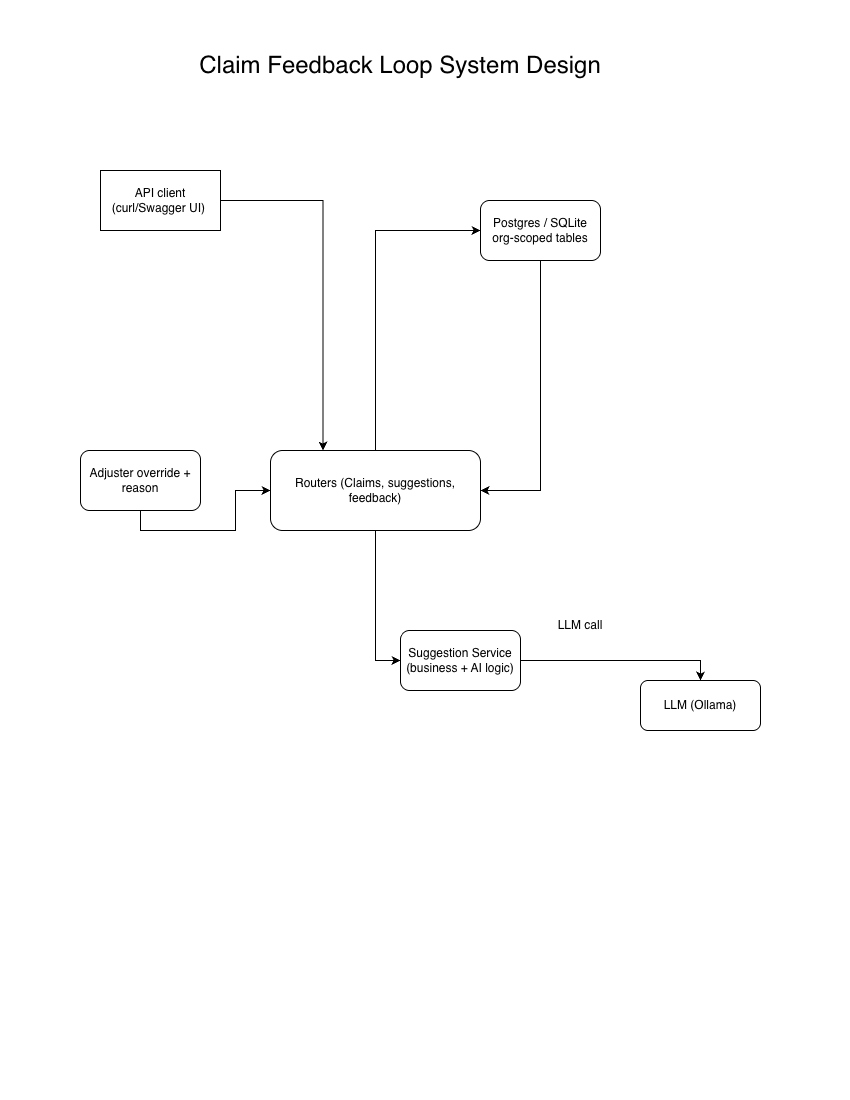

The diagram above was exported from draw.io. Its source (the exported page's mxGraphModel, read from the mxfile embedded in the PNG):
<mxGraphModel dx="1402" dy="1097" grid="1" gridSize="10" guides="1" tooltips="1" connect="1" arrows="1" fold="1" page="1" pageScale="1" pageWidth="850" pageHeight="1100" math="0" shadow="0">
  <root>
    <mxCell id="0" />
    <mxCell id="1" parent="0" />
    <mxCell id="LMBrsl5g6wnE8hLnYfDQ-9" edge="1" parent="1" source="LMBrsl5g6wnE8hLnYfDQ-1" style="edgeStyle=orthogonalEdgeStyle;rounded=0;orthogonalLoop=1;jettySize=auto;html=1;entryX=0;entryY=0.5;entryDx=0;entryDy=0;" target="LMBrsl5g6wnE8hLnYfDQ-5">
      <mxGeometry relative="1" as="geometry" />
    </mxCell>
    <mxCell id="LMBrsl5g6wnE8hLnYfDQ-18" edge="1" parent="1" source="LMBrsl5g6wnE8hLnYfDQ-1" style="edgeStyle=orthogonalEdgeStyle;rounded=0;orthogonalLoop=1;jettySize=auto;html=1;entryX=0;entryY=0.5;entryDx=0;entryDy=0;" target="LMBrsl5g6wnE8hLnYfDQ-7">
      <mxGeometry relative="1" as="geometry">
        <mxPoint x="375" y="160" as="targetPoint" />
      </mxGeometry>
    </mxCell>
    <mxCell id="LMBrsl5g6wnE8hLnYfDQ-1" parent="1" style="rounded=1;whiteSpace=wrap;html=1;" value="Routers (Claims, suggestions, feedback)" vertex="1">
      <mxGeometry height="80" width="210" x="270" y="450" as="geometry" />
    </mxCell>
    <mxCell id="LMBrsl5g6wnE8hLnYfDQ-2" parent="1" style="rounded=0;whiteSpace=wrap;html=1;" value="API client (curl/Swagger UI)&amp;nbsp;" vertex="1">
      <mxGeometry height="60" width="120" x="100" y="170" as="geometry" />
    </mxCell>
    <mxCell id="LMBrsl5g6wnE8hLnYfDQ-8" edge="1" parent="1" source="LMBrsl5g6wnE8hLnYfDQ-3" style="edgeStyle=orthogonalEdgeStyle;rounded=0;orthogonalLoop=1;jettySize=auto;html=1;exitX=0.5;exitY=1;exitDx=0;exitDy=0;entryX=0;entryY=0.5;entryDx=0;entryDy=0;" target="LMBrsl5g6wnE8hLnYfDQ-1">
      <mxGeometry relative="1" as="geometry" />
    </mxCell>
    <mxCell id="LMBrsl5g6wnE8hLnYfDQ-3" parent="1" style="rounded=1;whiteSpace=wrap;html=1;" value="Adjuster override + reason" vertex="1">
      <mxGeometry height="60" width="120" x="80" y="450" as="geometry" />
    </mxCell>
    <mxCell id="LMBrsl5g6wnE8hLnYfDQ-11" edge="1" parent="1" source="LMBrsl5g6wnE8hLnYfDQ-5" style="edgeStyle=orthogonalEdgeStyle;rounded=0;orthogonalLoop=1;jettySize=auto;html=1;entryX=0.5;entryY=0;entryDx=0;entryDy=0;" target="LMBrsl5g6wnE8hLnYfDQ-6">
      <mxGeometry relative="1" as="geometry" />
    </mxCell>
    <mxCell id="LMBrsl5g6wnE8hLnYfDQ-5" parent="1" style="rounded=1;whiteSpace=wrap;html=1;" value="Suggestion Service (business + AI logic)" vertex="1">
      <mxGeometry height="60" width="120" x="400" y="630" as="geometry" />
    </mxCell>
    <mxCell id="LMBrsl5g6wnE8hLnYfDQ-6" parent="1" style="rounded=1;whiteSpace=wrap;html=1;" value="LLM (Ollama)" vertex="1">
      <mxGeometry height="50" width="120" x="640" y="680" as="geometry" />
    </mxCell>
    <mxCell id="LMBrsl5g6wnE8hLnYfDQ-17" edge="1" parent="1" source="LMBrsl5g6wnE8hLnYfDQ-7" style="edgeStyle=orthogonalEdgeStyle;rounded=0;orthogonalLoop=1;jettySize=auto;html=1;entryX=1;entryY=0.5;entryDx=0;entryDy=0;" target="LMBrsl5g6wnE8hLnYfDQ-1">
      <mxGeometry relative="1" as="geometry">
        <mxPoint x="810" y="490" as="targetPoint" />
      </mxGeometry>
    </mxCell>
    <mxCell id="LMBrsl5g6wnE8hLnYfDQ-7" parent="1" style="rounded=1;whiteSpace=wrap;html=1;" value="Postgres / SQLite org-scoped tables" vertex="1">
      <mxGeometry height="60" width="120" x="480" y="200" as="geometry" />
    </mxCell>
    <mxCell id="LMBrsl5g6wnE8hLnYfDQ-19" parent="1" style="text;html=1;whiteSpace=wrap;strokeColor=none;fillColor=none;align=center;verticalAlign=middle;rounded=0;" value="LLM call" vertex="1">
      <mxGeometry height="30" width="60" x="550" y="610" as="geometry" />
    </mxCell>
    <mxCell id="LMBrsl5g6wnE8hLnYfDQ-20" parent="1" style="text;html=1;whiteSpace=wrap;strokeColor=none;fillColor=none;align=center;verticalAlign=middle;rounded=0;" value="&lt;font style=&quot;font-size: 24px;&quot;&gt;Claim Feedback Loop System Design&lt;/font&gt;" vertex="1">
      <mxGeometry height="30" width="460" x="170" y="50" as="geometry" />
    </mxCell>
    <mxCell id="LMBrsl5g6wnE8hLnYfDQ-22" edge="1" parent="1" source="LMBrsl5g6wnE8hLnYfDQ-2" style="edgeStyle=orthogonalEdgeStyle;rounded=0;orthogonalLoop=1;jettySize=auto;html=1;entryX=0.25;entryY=0;entryDx=0;entryDy=0;" target="LMBrsl5g6wnE8hLnYfDQ-1">
      <mxGeometry relative="1" as="geometry">
        <mxPoint x="319.98" y="440" as="targetPoint" />
      </mxGeometry>
    </mxCell>
  </root>
</mxGraphModel>